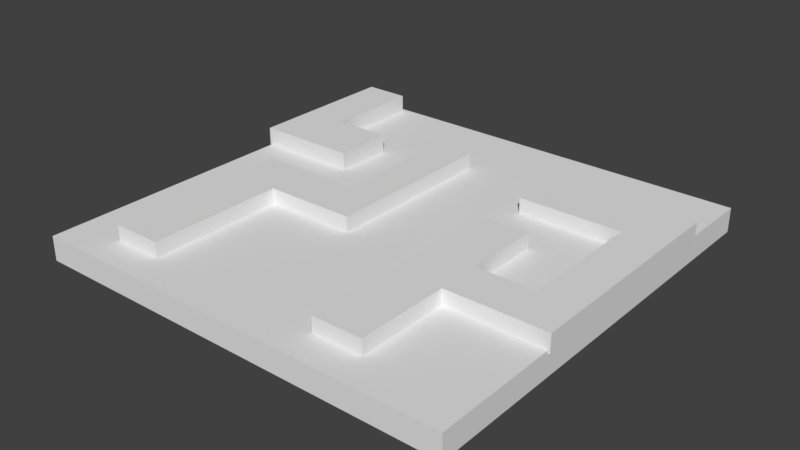 # Source: UnityNavmesh.blend  (saved by Blender 2.79.0; exported with 4.5.12 LTS)
import bpy
from mathutils import Matrix  # noqa: F401  (used for matrix-valued properties, if any)

bpy.ops.wm.read_factory_settings(use_empty=True)
scene = bpy.context.scene
scene.name = 'Scene'

# ---- collections
col_collection_1 = bpy.data.collections.new('Collection 1'); scene.collection.children.link(col_collection_1)

# ---- world
world_world = bpy.data.worlds.new('World'); scene.world = world_world
world_world.color = (0.05088, 0.05088, 0.05088)
world_world.use_sun_shadow = False
world_world.sun_shadow_jitter_overblur = 0.0
world_world.cycles.sampling_method = 'MANUAL'

# ---- meshes
me_cube_002 = bpy.data.meshes.new('Cube.002')
me_cube_002.from_pydata([(-1.0, -1.0, -1.0), (-1.0, -1.0, 1.0), (-1.0, 13.54, -1.0), (-1.0, 13.54, 1.0), (4.294, -1.0, -1.0), (4.294, -1.0, 1.0), (4.294, 13.54, -1.0), (4.294, 13.54, 1.0), (-1.0, 8.891, -1.0), (-1.0, 8.891, 1.0), (4.294, 8.891, -1.0), (4.294, 8.891, 1.0), (14.96, 13.54, 1.0), (14.96, 13.54, -1.0), (14.96, 8.891, -1.0), (14.96, 8.891, 1.0), (10.56, 13.54, 1.0), (10.56, 13.54, -1.0), (10.56, 8.891, 1.0), (10.56, 8.891, -1.0), (14.96, 27.16, 1.0), (14.96, 27.16, -1.0), (10.56, 27.16, 1.0), (10.56, 27.16, -1.0), (-1.0, 21.69, 1.0), (-1.0, 21.69, -1.0), (4.294, 21.69, -1.0), (4.294, 21.69, 1.0), (14.96, 33.24, 1.0), (14.96, 33.24, -1.0), (10.56, 33.24, 1.0), (10.56, 33.24, -1.0), (-0.4581, 27.16, 1.0), (-0.4581, 27.16, -1.0), (-0.4581, 33.24, 1.0), (-0.4581, 33.24, -1.0), (-31.13, 23.83, -0.9146), (-31.13, 23.83, 1.25), (-31.13, 30.15, -0.9146), (-31.13, 30.15, 1.25), (-20.2, 23.83, -0.9146), (-20.2, 23.83, 1.25), (-20.2, 30.15, -0.9146), (-20.2, 30.15, 1.25), (-26.29, 30.15, -0.9146), (-26.29, 30.15, 1.25), (-26.29, 23.83, -0.9146), (-26.29, 23.83, 1.25), (-31.13, 40.75, 1.25), (-31.13, 40.75, -0.9146), (-26.29, 40.75, -0.9146), (-26.29, 40.75, 1.25), (-25.41, -1.0, -1.0), (-25.41, -1.0, 1.0), (-25.41, 13.54, -1.0), (-25.41, 13.54, 1.0), (-20.12, -1.0, -1.0), (-20.12, -1.0, 1.0), (-20.12, 13.54, -1.0), (-20.12, 13.54, 1.0), (-25.41, 18.62, 1.0), (-25.41, 18.62, -1.0), (-20.12, 18.62, -1.0), (-20.12, 18.62, 1.0), (-10.44, 13.54, 1.0), (-10.44, 13.54, -1.0), (-10.44, 18.62, 1.0), (-10.44, 18.62, -1.0), (-14.63, 13.54, 1.0), (-14.63, 18.62, 1.0), (-14.63, 18.62, -1.0), (-14.63, 13.54, -1.0), (-10.44, 32.65, 1.0), (-10.44, 32.65, -1.0), (-14.63, 32.65, -1.0), (-14.63, 32.65, 1.0), (-10.44, 29.5, -1.0), (-10.44, 29.5, 1.0), (-14.63, 29.5, 1.0), (-14.63, 29.5, -1.0)], [], [(8, 9, 3, 2), (7, 6, 26, 27), (10, 11, 5, 4), (4, 5, 1, 0), (8, 10, 4, 0), (11, 9, 1, 5), (7, 3, 9, 11), (2, 6, 10, 8), (16, 12, 20, 22), (0, 1, 9, 8), (13, 12, 15, 14), (16, 18, 15, 12), (19, 17, 13, 14), (18, 19, 14, 15), (11, 10, 19, 18), (10, 6, 17, 19), (7, 11, 18, 16), (6, 7, 16, 17), (22, 20, 28, 30), (17, 16, 22, 23), (12, 13, 21, 20), (13, 17, 23, 21), (25, 24, 27, 26), (6, 2, 25, 26), (3, 7, 27, 24), (2, 3, 24, 25), (31, 30, 28, 29), (21, 23, 31, 29), (20, 21, 29, 28), (22, 30, 34, 32), (33, 32, 34, 35), (30, 31, 35, 34), (31, 23, 33, 35), (23, 22, 32, 33), (36, 37, 39, 38), (44, 45, 43, 42), (42, 43, 41, 40), (46, 47, 37, 36), (44, 42, 40, 46), (45, 39, 37, 47), (43, 45, 47, 41), (38, 44, 46, 36), (40, 41, 47, 46), (39, 45, 51, 48), (49, 48, 51, 50), (38, 39, 48, 49), (45, 44, 50, 51), (44, 38, 49, 50), (52, 53, 55, 54), (55, 59, 63, 60), (58, 59, 57, 56), (56, 57, 53, 52), (54, 58, 56, 52), (59, 55, 53, 57), (61, 60, 63, 62), (54, 55, 60, 61), (69, 68, 64, 66), (58, 54, 61, 62), (64, 65, 67, 66), (71, 70, 67, 65), (68, 71, 65, 64), (77, 76, 73, 72), (62, 63, 69, 70), (59, 58, 71, 68), (58, 62, 70, 71), (63, 59, 68, 69), (74, 75, 72, 73), (79, 78, 75, 74), (76, 79, 74, 73), (78, 77, 72, 75), (69, 66, 77, 78), (67, 70, 79, 76), (70, 69, 78, 79), (66, 67, 76, 77)])
me_cube_002.use_remesh_preserve_volume = False
me_cube_002.use_remesh_preserve_attributes = False
me_cube_002.use_mirror_vertex_groups = False
me_cube_002.update()
me_cube = bpy.data.meshes.new('Cube')
me_cube.from_pydata([(-17.59, -17.59, -1.0), (-17.59, -17.59, 1.0), (-17.59, 17.59, -1.0), (-17.59, 17.59, 1.0), (17.59, -17.59, -1.0), (17.59, -17.59, 1.0), (17.59, 17.59, -1.0), (17.59, 17.59, 1.0)], [], [(0, 1, 3, 2), (2, 3, 7, 6), (6, 7, 5, 4), (4, 5, 1, 0), (2, 6, 4, 0), (7, 3, 1, 5)])
me_cube.use_remesh_preserve_volume = False
me_cube.use_remesh_preserve_attributes = False
me_cube.use_mirror_vertex_groups = False
me_cube.update()

# ---- objects
ob_cube_002 = bpy.data.objects.new('Cube.002', me_cube_002)
ob_cube = bpy.data.objects.new('Cube', me_cube)

# ---- transforms, parenting, visibility, modifiers, constraints
ob_cube_002.location = (508.2, 56.93, -13.12)
ob_cube_002.scale = (17.06, 17.06, 17.06)
ob_cube_002.lineart.crease_threshold = 0.0
ob_cube.location = (370.7, 370.9, -46.04)
ob_cube.scale = (22.16, 22.16, 22.16)
ob_cube.lineart.crease_threshold = 0.0

# ---- collection membership
col_collection_1.objects.link(ob_cube_002)
col_collection_1.objects.link(ob_cube)

# ---- scene / render settings (as saved in the file)
scene.frame_start = 1; scene.frame_end = 250; scene.frame_set(0)
scene.render.engine = 'BLENDER_EEVEE_NEXT'
scene.render.resolution_percentage = 50
scene.render.dither_intensity = 0.0
scene.cycles.use_denoising = False
scene.cycles.samples = 128
scene.cycles.sampling_pattern = 'TABULATED_SOBOL'
scene.cycles.use_adaptive_sampling = False
scene.cycles.use_light_tree = False
scene.cycles.blur_glossy = 0.0
scene.cycles.sample_clamp_indirect = 0.0
scene.view_settings.view_transform = 'Standard'
bpy.context.view_layer.update()

# ---- added for rendering (the .blend has no active camera and no usable light): camera, sun
cam_auto = bpy.data.cameras.new('AutoCamera')
cam_auto.lens = 50.0
cam_auto.sensor_width = 36.0
cam_auto.clip_end = 18023.1
ob_auto_camera = bpy.data.objects.new('AutoCamera', cam_auto)
scene.collection.objects.link(ob_auto_camera)
ob_auto_camera.location = (1397.27, -861.494, 791.573)
ob_auto_camera.rotation_euler = (1.09748, -7.21219e-08, 0.694738)
scene.camera = ob_auto_camera
light_auto_sun = bpy.data.lights.new('AutoSun', 'SUN')
light_auto_sun.energy = 3.0
light_auto_sun.angle = 0.0523599
ob_auto_sun = bpy.data.objects.new('AutoSun', light_auto_sun)
scene.collection.objects.link(ob_auto_sun)
ob_auto_sun.rotation_euler = (0.872665, 0.174533, 0.523599)
bpy.context.view_layer.update()
